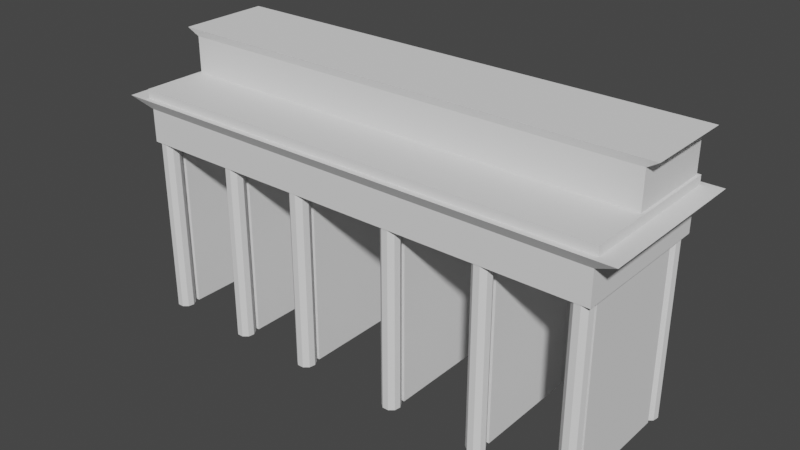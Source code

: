 # Source: brandenburgertor.blend  (saved by Blender 2.82.7; exported with 4.5.12 LTS)
import bpy
from mathutils import Matrix  # noqa: F401  (used for matrix-valued properties, if any)

bpy.ops.wm.read_factory_settings(use_empty=True)
scene = bpy.context.scene
scene.name = 'Scene'

# ---- collections
col_collection = bpy.data.collections.new('Collection'); scene.collection.children.link(col_collection)

# ---- world
world_world = bpy.data.worlds.new('World'); scene.world = world_world
world_world.use_nodes = True; world_world.node_tree.nodes.clear()
_N = world_world.node_tree.nodes; _L = world_world.node_tree.links
n0 = _N.new('ShaderNodeOutputWorld'); n0.name = 'World Output'; n0.location = (300, 300)
n1 = _N.new('ShaderNodeBackground'); n1.name = 'Background'; n1.location = (10, 300)
n1.inputs[0].default_value = (0.05088, 0.05088, 0.05088, 1.0)
_L.new(n1.outputs[0], n0.inputs[0])
n0.is_active_output = True
world_world.color = (0.05088, 0.05088, 0.05088)
world_world.use_sun_shadow = False
world_world.sun_shadow_jitter_overblur = 0.0

# ---- meshes
me_cylinder = bpy.data.meshes.new('Cylinder')
me_cylinder.from_pydata([(0.0, 1.56, -1.649), (0.0, 1.56, 28.5), (1.003, 1.195, -1.649), (1.003, 1.195, 28.5), (1.536, 0.2709, -1.649), (1.536, 0.2709, 28.5), (1.351, -0.78, -1.649), (1.351, -0.78, 28.5), (0.5336, -1.466, -1.649), (0.5336, -1.466, 28.5), (-0.5336, -1.466, -1.649), (-0.5336, -1.466, 28.5), (-1.351, -0.78, -1.649), (-1.351, -0.78, 28.5), (-1.536, 0.2709, -1.649), (-1.536, 0.2709, 28.5), (-1.003, 1.195, -1.649), (-1.003, 1.195, 28.5)], [], [(0, 1, 3, 2), (2, 3, 5, 4), (4, 5, 7, 6), (6, 7, 9, 8), (8, 9, 11, 10), (10, 11, 13, 12), (12, 13, 15, 14), (3, 1, 17, 15, 13, 11, 9, 7, 5), (14, 15, 17, 16), (16, 17, 1, 0), (0, 2, 4, 6, 8, 10, 12, 14, 16)])
_uv = me_cylinder.uv_layers.new(name='UVMap')
_uv.uv.foreach_set('vector', [1.0, 0.5, 1.0, 1.0, 0.8889, 1.0, 0.8889, 0.5, 0.8889, 0.5, 0.8889, 1.0, 0.7778, 1.0, 0.7778, 0.5, 0.7778, 0.5, 0.7778, 1.0, 0.6667, 1.0, 0.6667, 0.5, 0.6667, 0.5, 0.6667, 1.0, 0.5556, 1.0, 0.5556, 0.5, 0.5556, 0.5, 0.5556, 1.0, 0.4444, 1.0, 0.4444, 0.5, 0.4444, 0.5, 0.4444, 1.0, 0.3333, 1.0, 0.3333, 0.5, 0.3333, 0.5, 0.3333, 1.0, 0.2222, 1.0, 0.2222, 0.5, 0.4043, 0.4339, 0.25, 0.49, 0.09573, 0.4339, 0.01365, 0.2917, 0.04215, 0.13, 0.1679, 0.02447, 0.3321, 0.02447, 0.4578, 0.13, 0.4864, 0.2917, 0.2222, 0.5, 0.2222, 1.0, 0.1111, 1.0, 0.1111, 0.5, 0.1111, 0.5, 0.1111, 1.0, 4.47e-08, 1.0, 4.47e-08, 0.5, 0.75, 0.49, 0.9043, 0.4339, 0.9864, 0.2917, 0.9578, 0.13, 0.8321, 0.02447, 0.6679, 0.02447, 0.5422, 0.13, 0.5136, 0.2917, 0.5957, 0.4339])
me_cylinder.use_remesh_fix_poles = True
me_cylinder.use_remesh_preserve_attributes = False
me_cylinder.use_mirror_vertex_groups = False
me_cylinder.update()
me_cylinder_002 = bpy.data.meshes.new('Cylinder.002')
me_cylinder_002.from_pydata([(0.0, 1.5, -1.649), (0.0, 1.5, 28.5), (0.9642, 1.149, -1.649), (0.9642, 1.149, 28.5), (1.477, 0.2605, -1.649), (1.477, 0.2605, 28.5), (1.299, -0.75, -1.649), (1.299, -0.75, 28.5), (0.513, -1.41, -1.649), (0.513, -1.41, 28.5), (-0.513, -1.41, -1.649), (-0.513, -1.41, 28.5), (-1.299, -0.75, -1.649), (-1.299, -0.75, 28.5), (-1.477, 0.2605, -1.649), (-1.477, 0.2605, 28.5), (-0.9642, 1.149, -1.649), (-0.9642, 1.149, 28.5)], [], [(0, 1, 3, 2), (2, 3, 5, 4), (4, 5, 7, 6), (6, 7, 9, 8), (8, 9, 11, 10), (10, 11, 13, 12), (12, 13, 15, 14), (3, 1, 17, 15, 13, 11, 9, 7, 5), (14, 15, 17, 16), (16, 17, 1, 0), (0, 2, 4, 6, 8, 10, 12, 14, 16)])
_uv = me_cylinder_002.uv_layers.new(name='UVMap')
_uv.uv.foreach_set('vector', [1.0, 0.5, 1.0, 1.0, 0.8889, 1.0, 0.8889, 0.5, 0.8889, 0.5, 0.8889, 1.0, 0.7778, 1.0, 0.7778, 0.5, 0.7778, 0.5, 0.7778, 1.0, 0.6667, 1.0, 0.6667, 0.5, 0.6667, 0.5, 0.6667, 1.0, 0.5556, 1.0, 0.5556, 0.5, 0.5556, 0.5, 0.5556, 1.0, 0.4444, 1.0, 0.4444, 0.5, 0.4444, 0.5, 0.4444, 1.0, 0.3333, 1.0, 0.3333, 0.5, 0.3333, 0.5, 0.3333, 1.0, 0.2222, 1.0, 0.2222, 0.5, 0.4043, 0.4339, 0.25, 0.49, 0.09573, 0.4339, 0.01365, 0.2917, 0.04215, 0.13, 0.1679, 0.02447, 0.3321, 0.02447, 0.4578, 0.13, 0.4864, 0.2917, 0.2222, 0.5, 0.2222, 1.0, 0.1111, 1.0, 0.1111, 0.5, 0.1111, 0.5, 0.1111, 1.0, 4.47e-08, 1.0, 4.47e-08, 0.5, 0.75, 0.49, 0.9043, 0.4339, 0.9864, 0.2917, 0.9578, 0.13, 0.8321, 0.02447, 0.6679, 0.02447, 0.5422, 0.13, 0.5136, 0.2917, 0.5957, 0.4339])
me_cylinder_002.use_remesh_fix_poles = True
me_cylinder_002.use_remesh_preserve_attributes = False
me_cylinder_002.use_mirror_vertex_groups = False
me_cylinder_002.update()
me_cylinder_003 = bpy.data.meshes.new('Cylinder.003')
me_cylinder_003.from_pydata([(0.0, 1.5, -1.649), (0.0, 1.5, 28.5), (0.9642, 1.149, -1.649), (0.9642, 1.149, 28.5), (1.477, 0.2605, -1.649), (1.477, 0.2605, 28.5), (1.299, -0.75, -1.649), (1.299, -0.75, 28.5), (0.513, -1.41, -1.649), (0.513, -1.41, 28.5), (-0.513, -1.41, -1.649), (-0.513, -1.41, 28.5), (-1.299, -0.75, -1.649), (-1.299, -0.75, 28.5), (-1.477, 0.2605, -1.649), (-1.477, 0.2605, 28.5), (-0.9642, 1.149, -1.649), (-0.9642, 1.149, 28.5)], [], [(0, 1, 3, 2), (2, 3, 5, 4), (4, 5, 7, 6), (6, 7, 9, 8), (8, 9, 11, 10), (10, 11, 13, 12), (12, 13, 15, 14), (3, 1, 17, 15, 13, 11, 9, 7, 5), (14, 15, 17, 16), (16, 17, 1, 0), (0, 2, 4, 6, 8, 10, 12, 14, 16)])
_uv = me_cylinder_003.uv_layers.new(name='UVMap')
_uv.uv.foreach_set('vector', [1.0, 0.5, 1.0, 1.0, 0.8889, 1.0, 0.8889, 0.5, 0.8889, 0.5, 0.8889, 1.0, 0.7778, 1.0, 0.7778, 0.5, 0.7778, 0.5, 0.7778, 1.0, 0.6667, 1.0, 0.6667, 0.5, 0.6667, 0.5, 0.6667, 1.0, 0.5556, 1.0, 0.5556, 0.5, 0.5556, 0.5, 0.5556, 1.0, 0.4444, 1.0, 0.4444, 0.5, 0.4444, 0.5, 0.4444, 1.0, 0.3333, 1.0, 0.3333, 0.5, 0.3333, 0.5, 0.3333, 1.0, 0.2222, 1.0, 0.2222, 0.5, 0.4043, 0.4339, 0.25, 0.49, 0.09573, 0.4339, 0.01365, 0.2917, 0.04215, 0.13, 0.1679, 0.02447, 0.3321, 0.02447, 0.4578, 0.13, 0.4864, 0.2917, 0.2222, 0.5, 0.2222, 1.0, 0.1111, 1.0, 0.1111, 0.5, 0.1111, 0.5, 0.1111, 1.0, 4.47e-08, 1.0, 4.47e-08, 0.5, 0.75, 0.49, 0.9043, 0.4339, 0.9864, 0.2917, 0.9578, 0.13, 0.8321, 0.02447, 0.6679, 0.02447, 0.5422, 0.13, 0.5136, 0.2917, 0.5957, 0.4339])
me_cylinder_003.use_remesh_fix_poles = True
me_cylinder_003.use_remesh_preserve_attributes = False
me_cylinder_003.use_mirror_vertex_groups = False
me_cylinder_003.update()
me_cylinder_004 = bpy.data.meshes.new('Cylinder.004')
me_cylinder_004.from_pydata([(0.0, 1.5, -1.649), (0.0, 1.5, 28.5), (0.9642, 1.149, -1.649), (0.9642, 1.149, 28.5), (1.477, 0.2605, -1.649), (1.477, 0.2605, 28.5), (1.299, -0.75, -1.649), (1.299, -0.75, 28.5), (0.513, -1.41, -1.649), (0.513, -1.41, 28.5), (-0.513, -1.41, -1.649), (-0.513, -1.41, 28.5), (-1.299, -0.75, -1.649), (-1.299, -0.75, 28.5), (-1.477, 0.2605, -1.649), (-1.477, 0.2605, 28.5), (-0.9642, 1.149, -1.649), (-0.9642, 1.149, 28.5)], [], [(0, 1, 3, 2), (2, 3, 5, 4), (4, 5, 7, 6), (6, 7, 9, 8), (8, 9, 11, 10), (10, 11, 13, 12), (12, 13, 15, 14), (3, 1, 17, 15, 13, 11, 9, 7, 5), (14, 15, 17, 16), (16, 17, 1, 0), (0, 2, 4, 6, 8, 10, 12, 14, 16)])
_uv = me_cylinder_004.uv_layers.new(name='UVMap')
_uv.uv.foreach_set('vector', [1.0, 0.5, 1.0, 1.0, 0.8889, 1.0, 0.8889, 0.5, 0.8889, 0.5, 0.8889, 1.0, 0.7778, 1.0, 0.7778, 0.5, 0.7778, 0.5, 0.7778, 1.0, 0.6667, 1.0, 0.6667, 0.5, 0.6667, 0.5, 0.6667, 1.0, 0.5556, 1.0, 0.5556, 0.5, 0.5556, 0.5, 0.5556, 1.0, 0.4444, 1.0, 0.4444, 0.5, 0.4444, 0.5, 0.4444, 1.0, 0.3333, 1.0, 0.3333, 0.5, 0.3333, 0.5, 0.3333, 1.0, 0.2222, 1.0, 0.2222, 0.5, 0.4043, 0.4339, 0.25, 0.49, 0.09573, 0.4339, 0.01365, 0.2917, 0.04215, 0.13, 0.1679, 0.02447, 0.3321, 0.02447, 0.4578, 0.13, 0.4864, 0.2917, 0.2222, 0.5, 0.2222, 1.0, 0.1111, 1.0, 0.1111, 0.5, 0.1111, 0.5, 0.1111, 1.0, 4.47e-08, 1.0, 4.47e-08, 0.5, 0.75, 0.49, 0.9043, 0.4339, 0.9864, 0.2917, 0.9578, 0.13, 0.8321, 0.02447, 0.6679, 0.02447, 0.5422, 0.13, 0.5136, 0.2917, 0.5957, 0.4339])
me_cylinder_004.use_remesh_fix_poles = True
me_cylinder_004.use_remesh_preserve_attributes = False
me_cylinder_004.use_mirror_vertex_groups = False
me_cylinder_004.update()
me_cylinder_005 = bpy.data.meshes.new('Cylinder.005')
me_cylinder_005.from_pydata([(0.0, 1.5, -1.649), (0.0, 1.5, 28.5), (0.9642, 1.149, -1.649), (0.9642, 1.149, 28.5), (1.477, 0.2605, -1.649), (1.477, 0.2605, 28.5), (1.299, -0.75, -1.649), (1.299, -0.75, 28.5), (0.513, -1.41, -1.649), (0.513, -1.41, 28.5), (-0.513, -1.41, -1.649), (-0.513, -1.41, 28.5), (-1.299, -0.75, -1.649), (-1.299, -0.75, 28.5), (-1.477, 0.2605, -1.649), (-1.477, 0.2605, 28.5), (-0.9642, 1.149, -1.649), (-0.9642, 1.149, 28.5)], [], [(0, 1, 3, 2), (2, 3, 5, 4), (4, 5, 7, 6), (6, 7, 9, 8), (8, 9, 11, 10), (10, 11, 13, 12), (12, 13, 15, 14), (3, 1, 17, 15, 13, 11, 9, 7, 5), (14, 15, 17, 16), (16, 17, 1, 0), (0, 2, 4, 6, 8, 10, 12, 14, 16)])
_uv = me_cylinder_005.uv_layers.new(name='UVMap')
_uv.uv.foreach_set('vector', [1.0, 0.5, 1.0, 1.0, 0.8889, 1.0, 0.8889, 0.5, 0.8889, 0.5, 0.8889, 1.0, 0.7778, 1.0, 0.7778, 0.5, 0.7778, 0.5, 0.7778, 1.0, 0.6667, 1.0, 0.6667, 0.5, 0.6667, 0.5, 0.6667, 1.0, 0.5556, 1.0, 0.5556, 0.5, 0.5556, 0.5, 0.5556, 1.0, 0.4444, 1.0, 0.4444, 0.5, 0.4444, 0.5, 0.4444, 1.0, 0.3333, 1.0, 0.3333, 0.5, 0.3333, 0.5, 0.3333, 1.0, 0.2222, 1.0, 0.2222, 0.5, 0.4043, 0.4339, 0.25, 0.49, 0.09573, 0.4339, 0.01365, 0.2917, 0.04215, 0.13, 0.1679, 0.02447, 0.3321, 0.02447, 0.4578, 0.13, 0.4864, 0.2917, 0.2222, 0.5, 0.2222, 1.0, 0.1111, 1.0, 0.1111, 0.5, 0.1111, 0.5, 0.1111, 1.0, 4.47e-08, 1.0, 4.47e-08, 0.5, 0.75, 0.49, 0.9043, 0.4339, 0.9864, 0.2917, 0.9578, 0.13, 0.8321, 0.02447, 0.6679, 0.02447, 0.5422, 0.13, 0.5136, 0.2917, 0.5957, 0.4339])
me_cylinder_005.use_remesh_fix_poles = True
me_cylinder_005.use_remesh_preserve_attributes = False
me_cylinder_005.use_mirror_vertex_groups = False
me_cylinder_005.update()
me_cylinder_006 = bpy.data.meshes.new('Cylinder.006')
me_cylinder_006.from_pydata([(0.0, 1.5, -1.649), (0.0, 1.5, 28.5), (0.9642, 1.149, -1.649), (0.9642, 1.149, 28.5), (1.477, 0.2605, -1.649), (1.477, 0.2605, 28.5), (1.299, -0.75, -1.649), (1.299, -0.75, 28.5), (0.513, -1.41, -1.649), (0.513, -1.41, 28.5), (-0.513, -1.41, -1.649), (-0.513, -1.41, 28.5), (-1.299, -0.75, -1.649), (-1.299, -0.75, 28.5), (-1.477, 0.2605, -1.649), (-1.477, 0.2605, 28.5), (-0.9642, 1.149, -1.649), (-0.9642, 1.149, 28.5)], [], [(0, 1, 3, 2), (2, 3, 5, 4), (4, 5, 7, 6), (6, 7, 9, 8), (8, 9, 11, 10), (10, 11, 13, 12), (12, 13, 15, 14), (3, 1, 17, 15, 13, 11, 9, 7, 5), (14, 15, 17, 16), (16, 17, 1, 0), (0, 2, 4, 6, 8, 10, 12, 14, 16)])
_uv = me_cylinder_006.uv_layers.new(name='UVMap')
_uv.uv.foreach_set('vector', [1.0, 0.5, 1.0, 1.0, 0.8889, 1.0, 0.8889, 0.5, 0.8889, 0.5, 0.8889, 1.0, 0.7778, 1.0, 0.7778, 0.5, 0.7778, 0.5, 0.7778, 1.0, 0.6667, 1.0, 0.6667, 0.5, 0.6667, 0.5, 0.6667, 1.0, 0.5556, 1.0, 0.5556, 0.5, 0.5556, 0.5, 0.5556, 1.0, 0.4444, 1.0, 0.4444, 0.5, 0.4444, 0.5, 0.4444, 1.0, 0.3333, 1.0, 0.3333, 0.5, 0.3333, 0.5, 0.3333, 1.0, 0.2222, 1.0, 0.2222, 0.5, 0.4043, 0.4339, 0.25, 0.49, 0.09573, 0.4339, 0.01365, 0.2917, 0.04215, 0.13, 0.1679, 0.02447, 0.3321, 0.02447, 0.4578, 0.13, 0.4864, 0.2917, 0.2222, 0.5, 0.2222, 1.0, 0.1111, 1.0, 0.1111, 0.5, 0.1111, 0.5, 0.1111, 1.0, 4.47e-08, 1.0, 4.47e-08, 0.5, 0.75, 0.49, 0.9043, 0.4339, 0.9864, 0.2917, 0.9578, 0.13, 0.8321, 0.02447, 0.6679, 0.02447, 0.5422, 0.13, 0.5136, 0.2917, 0.5957, 0.4339])
me_cylinder_006.use_remesh_fix_poles = True
me_cylinder_006.use_remesh_preserve_attributes = False
me_cylinder_006.use_mirror_vertex_groups = False
me_cylinder_006.update()
me_cube_001 = bpy.data.meshes.new('Cube.001')
me_cube_001.from_pydata([(-1.0, -9.326, -15.33), (-1.0, -9.326, 14.78), (-1.0, 9.326, -15.33), (-1.0, 9.326, 14.78), (1.0, -9.326, -15.33), (1.0, -9.326, 14.78), (1.0, 9.326, -15.33), (1.0, 9.326, 14.78)], [], [(0, 1, 3, 2), (2, 3, 7, 6), (6, 7, 5, 4), (4, 5, 1, 0), (2, 6, 4, 0), (7, 3, 1, 5)])
_uv = me_cube_001.uv_layers.new(name='UVMap')
_uv.uv.foreach_set('vector', [0.375, 0.0, 0.625, 0.0, 0.625, 0.25, 0.375, 0.25, 0.375, 0.25, 0.625, 0.25, 0.625, 0.5, 0.375, 0.5, 0.375, 0.5, 0.625, 0.5, 0.625, 0.75, 0.375, 0.75, 0.375, 0.75, 0.625, 0.75, 0.625, 1.0, 0.375, 1.0, 0.125, 0.5, 0.375, 0.5, 0.375, 0.75, 0.125, 0.75, 0.625, 0.5, 0.875, 0.5, 0.875, 0.75, 0.625, 0.75])
me_cube_001.use_remesh_fix_poles = True
me_cube_001.use_remesh_preserve_attributes = False
me_cube_001.use_mirror_vertex_groups = False
me_cube_001.update()
me_cube_002 = bpy.data.meshes.new('Cube.002')
me_cube_002.from_pydata([(-1.0, -9.326, -15.33), (-1.0, -9.326, 14.78), (-1.0, 9.326, -15.33), (-1.0, 9.326, 14.78), (1.0, -9.326, -15.33), (1.0, -9.326, 14.78), (1.0, 9.326, -15.33), (1.0, 9.326, 14.78)], [], [(0, 1, 3, 2), (2, 3, 7, 6), (6, 7, 5, 4), (4, 5, 1, 0), (2, 6, 4, 0), (7, 3, 1, 5)])
_uv = me_cube_002.uv_layers.new(name='UVMap')
_uv.uv.foreach_set('vector', [0.375, 0.0, 0.625, 0.0, 0.625, 0.25, 0.375, 0.25, 0.375, 0.25, 0.625, 0.25, 0.625, 0.5, 0.375, 0.5, 0.375, 0.5, 0.625, 0.5, 0.625, 0.75, 0.375, 0.75, 0.375, 0.75, 0.625, 0.75, 0.625, 1.0, 0.375, 1.0, 0.125, 0.5, 0.375, 0.5, 0.375, 0.75, 0.125, 0.75, 0.625, 0.5, 0.875, 0.5, 0.875, 0.75, 0.625, 0.75])
me_cube_002.use_remesh_fix_poles = True
me_cube_002.use_remesh_preserve_attributes = False
me_cube_002.use_mirror_vertex_groups = False
me_cube_002.update()
me_cube_003 = bpy.data.meshes.new('Cube.003')
me_cube_003.from_pydata([(-1.0, -9.326, -15.33), (-1.0, -9.326, 14.78), (-1.0, 9.326, -15.33), (-1.0, 9.326, 14.78), (1.0, -9.326, -15.33), (1.0, -9.326, 14.78), (1.0, 9.326, -15.33), (1.0, 9.326, 14.78)], [], [(0, 1, 3, 2), (2, 3, 7, 6), (6, 7, 5, 4), (4, 5, 1, 0), (2, 6, 4, 0), (7, 3, 1, 5)])
_uv = me_cube_003.uv_layers.new(name='UVMap')
_uv.uv.foreach_set('vector', [0.375, 0.0, 0.625, 0.0, 0.625, 0.25, 0.375, 0.25, 0.375, 0.25, 0.625, 0.25, 0.625, 0.5, 0.375, 0.5, 0.375, 0.5, 0.625, 0.5, 0.625, 0.75, 0.375, 0.75, 0.375, 0.75, 0.625, 0.75, 0.625, 1.0, 0.375, 1.0, 0.125, 0.5, 0.375, 0.5, 0.375, 0.75, 0.125, 0.75, 0.625, 0.5, 0.875, 0.5, 0.875, 0.75, 0.625, 0.75])
me_cube_003.use_remesh_fix_poles = True
me_cube_003.use_remesh_preserve_attributes = False
me_cube_003.use_mirror_vertex_groups = False
me_cube_003.update()
me_cube_004 = bpy.data.meshes.new('Cube.004')
me_cube_004.from_pydata([(-1.0, -9.326, -15.33), (-1.0, -9.326, 14.78), (-1.0, 9.326, -15.33), (-1.0, 9.326, 14.78), (1.0, -9.326, -15.33), (1.0, -9.326, 14.78), (1.0, 9.326, -15.33), (1.0, 9.326, 14.78)], [], [(0, 1, 3, 2), (2, 3, 7, 6), (6, 7, 5, 4), (4, 5, 1, 0), (2, 6, 4, 0), (7, 3, 1, 5)])
_uv = me_cube_004.uv_layers.new(name='UVMap')
_uv.uv.foreach_set('vector', [0.375, 0.0, 0.625, 0.0, 0.625, 0.25, 0.375, 0.25, 0.375, 0.25, 0.625, 0.25, 0.625, 0.5, 0.375, 0.5, 0.375, 0.5, 0.625, 0.5, 0.625, 0.75, 0.375, 0.75, 0.375, 0.75, 0.625, 0.75, 0.625, 1.0, 0.375, 1.0, 0.125, 0.5, 0.375, 0.5, 0.375, 0.75, 0.125, 0.75, 0.625, 0.5, 0.875, 0.5, 0.875, 0.75, 0.625, 0.75])
me_cube_004.use_remesh_fix_poles = True
me_cube_004.use_remesh_preserve_attributes = False
me_cube_004.use_mirror_vertex_groups = False
me_cube_004.update()
me_cube_005 = bpy.data.meshes.new('Cube.005')
me_cube_005.from_pydata([(-1.0, -9.326, -15.33), (-1.0, -9.326, 14.78), (-1.0, 9.326, -15.33), (-1.0, 9.326, 14.78), (1.0, -9.326, -15.33), (1.0, -9.326, 14.78), (1.0, 9.326, -15.33), (1.0, 9.326, 14.78)], [], [(0, 1, 3, 2), (2, 3, 7, 6), (6, 7, 5, 4), (4, 5, 1, 0), (2, 6, 4, 0), (7, 3, 1, 5)])
_uv = me_cube_005.uv_layers.new(name='UVMap')
_uv.uv.foreach_set('vector', [0.375, 0.0, 0.625, 0.0, 0.625, 0.25, 0.375, 0.25, 0.375, 0.25, 0.625, 0.25, 0.625, 0.5, 0.375, 0.5, 0.375, 0.5, 0.625, 0.5, 0.625, 0.75, 0.375, 0.75, 0.375, 0.75, 0.625, 0.75, 0.625, 1.0, 0.375, 1.0, 0.125, 0.5, 0.375, 0.5, 0.375, 0.75, 0.125, 0.75, 0.625, 0.5, 0.875, 0.5, 0.875, 0.75, 0.625, 0.75])
me_cube_005.use_remesh_fix_poles = True
me_cube_005.use_remesh_preserve_attributes = False
me_cube_005.use_mirror_vertex_groups = False
me_cube_005.update()
me_cube_006 = bpy.data.meshes.new('Cube.006')
me_cube_006.from_pydata([(-1.0, -9.326, -15.33), (-1.0, -9.326, 14.78), (-1.0, 9.326, -15.33), (-1.0, 9.326, 14.78), (1.0, -9.326, -15.33), (1.0, -9.326, 14.78), (1.0, 9.326, -15.33), (1.0, 9.326, 14.78)], [], [(0, 1, 3, 2), (2, 3, 7, 6), (6, 7, 5, 4), (4, 5, 1, 0), (2, 6, 4, 0), (7, 3, 1, 5)])
_uv = me_cube_006.uv_layers.new(name='UVMap')
_uv.uv.foreach_set('vector', [0.375, 0.0, 0.625, 0.0, 0.625, 0.25, 0.375, 0.25, 0.375, 0.25, 0.625, 0.25, 0.625, 0.5, 0.375, 0.5, 0.375, 0.5, 0.625, 0.5, 0.625, 0.75, 0.375, 0.75, 0.375, 0.75, 0.625, 0.75, 0.625, 1.0, 0.375, 1.0, 0.125, 0.5, 0.375, 0.5, 0.375, 0.75, 0.125, 0.75, 0.625, 0.5, 0.875, 0.5, 0.875, 0.75, 0.625, 0.75])
me_cube_006.use_remesh_fix_poles = True
me_cube_006.use_remesh_preserve_attributes = False
me_cube_006.use_mirror_vertex_groups = False
me_cube_006.update()
me_cylinder_007 = bpy.data.meshes.new('Cylinder.007')
me_cylinder_007.from_pydata([(0.0, 1.56, -1.649), (0.0, 1.56, 28.5), (1.003, 1.195, -1.649), (1.003, 1.195, 28.5), (1.536, 0.2709, -1.649), (1.536, 0.2709, 28.5), (1.351, -0.78, -1.649), (1.351, -0.78, 28.5), (0.5336, -1.466, -1.649), (0.5336, -1.466, 28.5), (-0.5336, -1.466, -1.649), (-0.5336, -1.466, 28.5), (-1.351, -0.78, -1.649), (-1.351, -0.78, 28.5), (-1.536, 0.2709, -1.649), (-1.536, 0.2709, 28.5), (-1.003, 1.195, -1.649), (-1.003, 1.195, 28.5)], [], [(0, 1, 3, 2), (2, 3, 5, 4), (4, 5, 7, 6), (6, 7, 9, 8), (8, 9, 11, 10), (10, 11, 13, 12), (12, 13, 15, 14), (3, 1, 17, 15, 13, 11, 9, 7, 5), (14, 15, 17, 16), (16, 17, 1, 0), (0, 2, 4, 6, 8, 10, 12, 14, 16)])
_uv = me_cylinder_007.uv_layers.new(name='UVMap')
_uv.uv.foreach_set('vector', [1.0, 0.5, 1.0, 1.0, 0.8889, 1.0, 0.8889, 0.5, 0.8889, 0.5, 0.8889, 1.0, 0.7778, 1.0, 0.7778, 0.5, 0.7778, 0.5, 0.7778, 1.0, 0.6667, 1.0, 0.6667, 0.5, 0.6667, 0.5, 0.6667, 1.0, 0.5556, 1.0, 0.5556, 0.5, 0.5556, 0.5, 0.5556, 1.0, 0.4444, 1.0, 0.4444, 0.5, 0.4444, 0.5, 0.4444, 1.0, 0.3333, 1.0, 0.3333, 0.5, 0.3333, 0.5, 0.3333, 1.0, 0.2222, 1.0, 0.2222, 0.5, 0.4043, 0.4339, 0.25, 0.49, 0.09573, 0.4339, 0.01365, 0.2917, 0.04215, 0.13, 0.1679, 0.02447, 0.3321, 0.02447, 0.4578, 0.13, 0.4864, 0.2917, 0.2222, 0.5, 0.2222, 1.0, 0.1111, 1.0, 0.1111, 0.5, 0.1111, 0.5, 0.1111, 1.0, 4.47e-08, 1.0, 4.47e-08, 0.5, 0.75, 0.49, 0.9043, 0.4339, 0.9864, 0.2917, 0.9578, 0.13, 0.8321, 0.02447, 0.6679, 0.02447, 0.5422, 0.13, 0.5136, 0.2917, 0.5957, 0.4339])
me_cylinder_007.use_remesh_fix_poles = True
me_cylinder_007.use_remesh_preserve_attributes = False
me_cylinder_007.use_mirror_vertex_groups = False
me_cylinder_007.update()
me_cylinder_008 = bpy.data.meshes.new('Cylinder.008')
me_cylinder_008.from_pydata([(0.0, 1.5, -1.649), (0.0, 1.5, 28.5), (0.9642, 1.149, -1.649), (0.9642, 1.149, 28.5), (1.477, 0.2605, -1.649), (1.477, 0.2605, 28.5), (1.299, -0.75, -1.649), (1.299, -0.75, 28.5), (0.513, -1.41, -1.649), (0.513, -1.41, 28.5), (-0.513, -1.41, -1.649), (-0.513, -1.41, 28.5), (-1.299, -0.75, -1.649), (-1.299, -0.75, 28.5), (-1.477, 0.2605, -1.649), (-1.477, 0.2605, 28.5), (-0.9642, 1.149, -1.649), (-0.9642, 1.149, 28.5)], [], [(0, 1, 3, 2), (2, 3, 5, 4), (4, 5, 7, 6), (6, 7, 9, 8), (8, 9, 11, 10), (10, 11, 13, 12), (12, 13, 15, 14), (3, 1, 17, 15, 13, 11, 9, 7, 5), (14, 15, 17, 16), (16, 17, 1, 0), (0, 2, 4, 6, 8, 10, 12, 14, 16)])
_uv = me_cylinder_008.uv_layers.new(name='UVMap')
_uv.uv.foreach_set('vector', [1.0, 0.5, 1.0, 1.0, 0.8889, 1.0, 0.8889, 0.5, 0.8889, 0.5, 0.8889, 1.0, 0.7778, 1.0, 0.7778, 0.5, 0.7778, 0.5, 0.7778, 1.0, 0.6667, 1.0, 0.6667, 0.5, 0.6667, 0.5, 0.6667, 1.0, 0.5556, 1.0, 0.5556, 0.5, 0.5556, 0.5, 0.5556, 1.0, 0.4444, 1.0, 0.4444, 0.5, 0.4444, 0.5, 0.4444, 1.0, 0.3333, 1.0, 0.3333, 0.5, 0.3333, 0.5, 0.3333, 1.0, 0.2222, 1.0, 0.2222, 0.5, 0.4043, 0.4339, 0.25, 0.49, 0.09573, 0.4339, 0.01365, 0.2917, 0.04215, 0.13, 0.1679, 0.02447, 0.3321, 0.02447, 0.4578, 0.13, 0.4864, 0.2917, 0.2222, 0.5, 0.2222, 1.0, 0.1111, 1.0, 0.1111, 0.5, 0.1111, 0.5, 0.1111, 1.0, 4.47e-08, 1.0, 4.47e-08, 0.5, 0.75, 0.49, 0.9043, 0.4339, 0.9864, 0.2917, 0.9578, 0.13, 0.8321, 0.02447, 0.6679, 0.02447, 0.5422, 0.13, 0.5136, 0.2917, 0.5957, 0.4339])
me_cylinder_008.use_remesh_fix_poles = True
me_cylinder_008.use_remesh_preserve_attributes = False
me_cylinder_008.use_mirror_vertex_groups = False
me_cylinder_008.update()
me_cylinder_009 = bpy.data.meshes.new('Cylinder.009')
me_cylinder_009.from_pydata([(0.0, 1.5, -1.649), (0.0, 1.5, 28.5), (0.9642, 1.149, -1.649), (0.9642, 1.149, 28.5), (1.477, 0.2605, -1.649), (1.477, 0.2605, 28.5), (1.299, -0.75, -1.649), (1.299, -0.75, 28.5), (0.513, -1.41, -1.649), (0.513, -1.41, 28.5), (-0.513, -1.41, -1.649), (-0.513, -1.41, 28.5), (-1.299, -0.75, -1.649), (-1.299, -0.75, 28.5), (-1.477, 0.2605, -1.649), (-1.477, 0.2605, 28.5), (-0.9642, 1.149, -1.649), (-0.9642, 1.149, 28.5)], [], [(0, 1, 3, 2), (2, 3, 5, 4), (4, 5, 7, 6), (6, 7, 9, 8), (8, 9, 11, 10), (10, 11, 13, 12), (12, 13, 15, 14), (3, 1, 17, 15, 13, 11, 9, 7, 5), (14, 15, 17, 16), (16, 17, 1, 0), (0, 2, 4, 6, 8, 10, 12, 14, 16)])
_uv = me_cylinder_009.uv_layers.new(name='UVMap')
_uv.uv.foreach_set('vector', [1.0, 0.5, 1.0, 1.0, 0.8889, 1.0, 0.8889, 0.5, 0.8889, 0.5, 0.8889, 1.0, 0.7778, 1.0, 0.7778, 0.5, 0.7778, 0.5, 0.7778, 1.0, 0.6667, 1.0, 0.6667, 0.5, 0.6667, 0.5, 0.6667, 1.0, 0.5556, 1.0, 0.5556, 0.5, 0.5556, 0.5, 0.5556, 1.0, 0.4444, 1.0, 0.4444, 0.5, 0.4444, 0.5, 0.4444, 1.0, 0.3333, 1.0, 0.3333, 0.5, 0.3333, 0.5, 0.3333, 1.0, 0.2222, 1.0, 0.2222, 0.5, 0.4043, 0.4339, 0.25, 0.49, 0.09573, 0.4339, 0.01365, 0.2917, 0.04215, 0.13, 0.1679, 0.02447, 0.3321, 0.02447, 0.4578, 0.13, 0.4864, 0.2917, 0.2222, 0.5, 0.2222, 1.0, 0.1111, 1.0, 0.1111, 0.5, 0.1111, 0.5, 0.1111, 1.0, 4.47e-08, 1.0, 4.47e-08, 0.5, 0.75, 0.49, 0.9043, 0.4339, 0.9864, 0.2917, 0.9578, 0.13, 0.8321, 0.02447, 0.6679, 0.02447, 0.5422, 0.13, 0.5136, 0.2917, 0.5957, 0.4339])
me_cylinder_009.use_remesh_fix_poles = True
me_cylinder_009.use_remesh_preserve_attributes = False
me_cylinder_009.use_mirror_vertex_groups = False
me_cylinder_009.update()
me_cylinder_010 = bpy.data.meshes.new('Cylinder.010')
me_cylinder_010.from_pydata([(0.0, 1.5, -1.649), (0.0, 1.5, 28.5), (0.9642, 1.149, -1.649), (0.9642, 1.149, 28.5), (1.477, 0.2605, -1.649), (1.477, 0.2605, 28.5), (1.299, -0.75, -1.649), (1.299, -0.75, 28.5), (0.513, -1.41, -1.649), (0.513, -1.41, 28.5), (-0.513, -1.41, -1.649), (-0.513, -1.41, 28.5), (-1.299, -0.75, -1.649), (-1.299, -0.75, 28.5), (-1.477, 0.2605, -1.649), (-1.477, 0.2605, 28.5), (-0.9642, 1.149, -1.649), (-0.9642, 1.149, 28.5)], [], [(0, 1, 3, 2), (2, 3, 5, 4), (4, 5, 7, 6), (6, 7, 9, 8), (8, 9, 11, 10), (10, 11, 13, 12), (12, 13, 15, 14), (3, 1, 17, 15, 13, 11, 9, 7, 5), (14, 15, 17, 16), (16, 17, 1, 0), (0, 2, 4, 6, 8, 10, 12, 14, 16)])
_uv = me_cylinder_010.uv_layers.new(name='UVMap')
_uv.uv.foreach_set('vector', [1.0, 0.5, 1.0, 1.0, 0.8889, 1.0, 0.8889, 0.5, 0.8889, 0.5, 0.8889, 1.0, 0.7778, 1.0, 0.7778, 0.5, 0.7778, 0.5, 0.7778, 1.0, 0.6667, 1.0, 0.6667, 0.5, 0.6667, 0.5, 0.6667, 1.0, 0.5556, 1.0, 0.5556, 0.5, 0.5556, 0.5, 0.5556, 1.0, 0.4444, 1.0, 0.4444, 0.5, 0.4444, 0.5, 0.4444, 1.0, 0.3333, 1.0, 0.3333, 0.5, 0.3333, 0.5, 0.3333, 1.0, 0.2222, 1.0, 0.2222, 0.5, 0.4043, 0.4339, 0.25, 0.49, 0.09573, 0.4339, 0.01365, 0.2917, 0.04215, 0.13, 0.1679, 0.02447, 0.3321, 0.02447, 0.4578, 0.13, 0.4864, 0.2917, 0.2222, 0.5, 0.2222, 1.0, 0.1111, 1.0, 0.1111, 0.5, 0.1111, 0.5, 0.1111, 1.0, 4.47e-08, 1.0, 4.47e-08, 0.5, 0.75, 0.49, 0.9043, 0.4339, 0.9864, 0.2917, 0.9578, 0.13, 0.8321, 0.02447, 0.6679, 0.02447, 0.5422, 0.13, 0.5136, 0.2917, 0.5957, 0.4339])
me_cylinder_010.use_remesh_fix_poles = True
me_cylinder_010.use_remesh_preserve_attributes = False
me_cylinder_010.use_mirror_vertex_groups = False
me_cylinder_010.update()
me_cylinder_011 = bpy.data.meshes.new('Cylinder.011')
me_cylinder_011.from_pydata([(0.0, 1.5, -1.649), (0.0, 1.5, 28.5), (0.9642, 1.149, -1.649), (0.9642, 1.149, 28.5), (1.477, 0.2605, -1.649), (1.477, 0.2605, 28.5), (1.299, -0.75, -1.649), (1.299, -0.75, 28.5), (0.513, -1.41, -1.649), (0.513, -1.41, 28.5), (-0.513, -1.41, -1.649), (-0.513, -1.41, 28.5), (-1.299, -0.75, -1.649), (-1.299, -0.75, 28.5), (-1.477, 0.2605, -1.649), (-1.477, 0.2605, 28.5), (-0.9642, 1.149, -1.649), (-0.9642, 1.149, 28.5)], [], [(0, 1, 3, 2), (2, 3, 5, 4), (4, 5, 7, 6), (6, 7, 9, 8), (8, 9, 11, 10), (10, 11, 13, 12), (12, 13, 15, 14), (3, 1, 17, 15, 13, 11, 9, 7, 5), (14, 15, 17, 16), (16, 17, 1, 0), (0, 2, 4, 6, 8, 10, 12, 14, 16)])
_uv = me_cylinder_011.uv_layers.new(name='UVMap')
_uv.uv.foreach_set('vector', [1.0, 0.5, 1.0, 1.0, 0.8889, 1.0, 0.8889, 0.5, 0.8889, 0.5, 0.8889, 1.0, 0.7778, 1.0, 0.7778, 0.5, 0.7778, 0.5, 0.7778, 1.0, 0.6667, 1.0, 0.6667, 0.5, 0.6667, 0.5, 0.6667, 1.0, 0.5556, 1.0, 0.5556, 0.5, 0.5556, 0.5, 0.5556, 1.0, 0.4444, 1.0, 0.4444, 0.5, 0.4444, 0.5, 0.4444, 1.0, 0.3333, 1.0, 0.3333, 0.5, 0.3333, 0.5, 0.3333, 1.0, 0.2222, 1.0, 0.2222, 0.5, 0.4043, 0.4339, 0.25, 0.49, 0.09573, 0.4339, 0.01365, 0.2917, 0.04215, 0.13, 0.1679, 0.02447, 0.3321, 0.02447, 0.4578, 0.13, 0.4864, 0.2917, 0.2222, 0.5, 0.2222, 1.0, 0.1111, 1.0, 0.1111, 0.5, 0.1111, 0.5, 0.1111, 1.0, 4.47e-08, 1.0, 4.47e-08, 0.5, 0.75, 0.49, 0.9043, 0.4339, 0.9864, 0.2917, 0.9578, 0.13, 0.8321, 0.02447, 0.6679, 0.02447, 0.5422, 0.13, 0.5136, 0.2917, 0.5957, 0.4339])
me_cylinder_011.use_remesh_fix_poles = True
me_cylinder_011.use_remesh_preserve_attributes = False
me_cylinder_011.use_mirror_vertex_groups = False
me_cylinder_011.update()
me_cylinder_012 = bpy.data.meshes.new('Cylinder.012')
me_cylinder_012.from_pydata([(0.0, 1.5, -1.649), (0.0, 1.5, 28.5), (0.9642, 1.149, -1.649), (0.9642, 1.149, 28.5), (1.477, 0.2605, -1.649), (1.477, 0.2605, 28.5), (1.299, -0.75, -1.649), (1.299, -0.75, 28.5), (0.513, -1.41, -1.649), (0.513, -1.41, 28.5), (-0.513, -1.41, -1.649), (-0.513, -1.41, 28.5), (-1.299, -0.75, -1.649), (-1.299, -0.75, 28.5), (-1.477, 0.2605, -1.649), (-1.477, 0.2605, 28.5), (-0.9642, 1.149, -1.649), (-0.9642, 1.149, 28.5)], [], [(0, 1, 3, 2), (2, 3, 5, 4), (4, 5, 7, 6), (6, 7, 9, 8), (8, 9, 11, 10), (10, 11, 13, 12), (12, 13, 15, 14), (3, 1, 17, 15, 13, 11, 9, 7, 5), (14, 15, 17, 16), (16, 17, 1, 0), (0, 2, 4, 6, 8, 10, 12, 14, 16)])
_uv = me_cylinder_012.uv_layers.new(name='UVMap')
_uv.uv.foreach_set('vector', [1.0, 0.5, 1.0, 1.0, 0.8889, 1.0, 0.8889, 0.5, 0.8889, 0.5, 0.8889, 1.0, 0.7778, 1.0, 0.7778, 0.5, 0.7778, 0.5, 0.7778, 1.0, 0.6667, 1.0, 0.6667, 0.5, 0.6667, 0.5, 0.6667, 1.0, 0.5556, 1.0, 0.5556, 0.5, 0.5556, 0.5, 0.5556, 1.0, 0.4444, 1.0, 0.4444, 0.5, 0.4444, 0.5, 0.4444, 1.0, 0.3333, 1.0, 0.3333, 0.5, 0.3333, 0.5, 0.3333, 1.0, 0.2222, 1.0, 0.2222, 0.5, 0.4043, 0.4339, 0.25, 0.49, 0.09573, 0.4339, 0.01365, 0.2917, 0.04215, 0.13, 0.1679, 0.02447, 0.3321, 0.02447, 0.4578, 0.13, 0.4864, 0.2917, 0.2222, 0.5, 0.2222, 1.0, 0.1111, 1.0, 0.1111, 0.5, 0.1111, 0.5, 0.1111, 1.0, 4.47e-08, 1.0, 4.47e-08, 0.5, 0.75, 0.49, 0.9043, 0.4339, 0.9864, 0.2917, 0.9578, 0.13, 0.8321, 0.02447, 0.6679, 0.02447, 0.5422, 0.13, 0.5136, 0.2917, 0.5957, 0.4339])
me_cylinder_012.use_remesh_fix_poles = True
me_cylinder_012.use_remesh_preserve_attributes = False
me_cylinder_012.use_mirror_vertex_groups = False
me_cylinder_012.update()
me_cube_007 = bpy.data.meshes.new('Cube.007')
me_cube_007.from_pydata([(-39.4, -12.56, -1.0), (-39.92, -12.71, 6.32), (-39.4, 12.8, -1.0), (-39.92, 12.96, 6.32), (40.62, -12.56, -1.0), (41.14, -12.71, 6.32), (40.62, 12.8, -1.0), (41.14, 12.96, 6.32), (-39.4, -12.56, 4.535), (-39.4, 12.8, 4.535), (40.62, 12.8, 4.535), (40.62, -12.56, 4.535), (-43.08, -13.72, 6.32), (-43.08, 13.96, 6.32), (44.3, 13.96, 6.32), (44.3, -13.72, 6.32), (-39.92, -12.71, 6.32), (-39.92, 12.96, 6.32), (41.14, 12.96, 6.32), (41.14, -12.71, 6.32), (-39.92, -12.71, 7.791), (-39.92, 12.96, 7.791), (41.14, 12.96, 7.791), (41.14, -12.71, 7.791)], [], [(8, 12, 13, 9), (9, 13, 14, 10), (10, 14, 15, 11), (11, 15, 12, 8), (2, 6, 4, 0), (5, 7, 18, 19), (4, 11, 8, 0), (6, 10, 11, 4), (2, 9, 10, 6), (0, 8, 9, 2), (1, 3, 13, 12), (3, 7, 14, 13), (7, 5, 15, 14), (5, 1, 12, 15), (16, 19, 23, 20), (3, 1, 16, 17), (1, 5, 19, 16), (7, 3, 17, 18), (22, 21, 20, 23), (18, 17, 21, 22), (19, 18, 22, 23), (17, 16, 20, 21)])
_uv = me_cube_007.uv_layers.new(name='UVMap')
_uv.uv.foreach_set('vector', [0.5641, 0.0, 0.625, 0.0, 0.625, 0.25, 0.5641, 0.25, 0.5641, 0.25, 0.625, 0.25, 0.625, 0.5, 0.5641, 0.5, 0.5641, 0.5, 0.625, 0.5, 0.625, 0.75, 0.5641, 0.75, 0.5641, 0.75, 0.625, 0.75, 0.625, 1.0, 0.5641, 1.0, 0.125, 0.5, 0.375, 0.5, 0.375, 0.75, 0.125, 0.75, 0.634, 0.7409, 0.634, 0.5091, 0.634, 0.5091, 0.634, 0.7409, 0.375, 0.75, 0.5641, 0.75, 0.5641, 1.0, 0.375, 1.0, 0.375, 0.5, 0.5641, 0.5, 0.5641, 0.75, 0.375, 0.75, 0.375, 0.25, 0.5641, 0.25, 0.5641, 0.5, 0.375, 0.5, 0.375, 0.0, 0.5641, 0.0, 0.5641, 0.25, 0.375, 0.25, 0.866, 0.7409, 0.866, 0.5091, 0.875, 0.5, 0.875, 0.75, 0.866, 0.5091, 0.634, 0.5091, 0.625, 0.5, 0.875, 0.5, 0.634, 0.5091, 0.634, 0.7409, 0.625, 0.75, 0.625, 0.5, 0.634, 0.7409, 0.866, 0.7409, 0.875, 0.75, 0.625, 0.75, 0.866, 0.7409, 0.634, 0.7409, 0.634, 0.7409, 0.866, 0.7409, 0.866, 0.5091, 0.866, 0.7409, 0.866, 0.7409, 0.866, 0.5091, 0.866, 0.7409, 0.634, 0.7409, 0.634, 0.7409, 0.866, 0.7409, 0.634, 0.5091, 0.866, 0.5091, 0.866, 0.5091, 0.634, 0.5091, 0.634, 0.5091, 0.866, 0.5091, 0.866, 0.7409, 0.634, 0.7409, 0.634, 0.5091, 0.866, 0.5091, 0.866, 0.5091, 0.634, 0.5091, 0.634, 0.7409, 0.634, 0.5091, 0.634, 0.5091, 0.634, 0.7409, 0.866, 0.5091, 0.866, 0.7409, 0.866, 0.7409, 0.866, 0.5091])
me_cube_007.use_remesh_fix_poles = True
me_cube_007.use_remesh_preserve_attributes = False
me_cube_007.use_mirror_vertex_groups = False
me_cube_007.update()
me_cube_008 = bpy.data.meshes.new('Cube.008')
me_cube_008.from_pydata([(-1.0, -1.0, -1.0), (-1.048, -1.094, 1.0), (-1.0, 2.967, -1.0), (-1.048, 3.061, 1.0), (1.0, -1.0, -1.0), (1.048, -1.094, 1.0), (1.0, 2.967, -1.0), (1.048, 3.061, 1.0), (-1.0, -1.0, 0.6657), (-1.0, 2.967, 0.6657), (1.0, 2.967, 0.6657), (1.0, -1.0, 0.6657)], [], [(8, 1, 3, 9), (9, 3, 7, 10), (10, 7, 5, 11), (11, 5, 1, 8), (2, 6, 4, 0), (7, 3, 1, 5), (4, 11, 8, 0), (6, 10, 11, 4), (2, 9, 10, 6), (0, 8, 9, 2)])
_uv = me_cube_008.uv_layers.new(name='UVMap')
_uv.uv.foreach_set('vector', [0.5832, 0.0, 0.625, 0.0, 0.625, 0.25, 0.5832, 0.25, 0.5832, 0.25, 0.625, 0.25, 0.625, 0.5, 0.5832, 0.5, 0.5832, 0.5, 0.625, 0.5, 0.625, 0.75, 0.5832, 0.75, 0.5832, 0.75, 0.625, 0.75, 0.625, 1.0, 0.5832, 1.0, 0.125, 0.5, 0.375, 0.5, 0.375, 0.75, 0.125, 0.75, 0.625, 0.5, 0.875, 0.5, 0.875, 0.75, 0.625, 0.75, 0.375, 0.75, 0.5832, 0.75, 0.5832, 1.0, 0.375, 1.0, 0.375, 0.5, 0.5832, 0.5, 0.5832, 0.75, 0.375, 0.75, 0.375, 0.25, 0.5832, 0.25, 0.5832, 0.5, 0.375, 0.5, 0.375, 0.0, 0.5832, 0.0, 0.5832, 0.25, 0.375, 0.25])
me_cube_008.use_remesh_fix_poles = True
me_cube_008.use_remesh_preserve_attributes = False
me_cube_008.use_mirror_vertex_groups = False
me_cube_008.update()

# ---- objects
ob_cylinder = bpy.data.objects.new('Cylinder', me_cylinder)
ob_cylinder_001 = bpy.data.objects.new('Cylinder.001', me_cylinder_002)
ob_cylinder_002 = bpy.data.objects.new('Cylinder.002', me_cylinder_003)
ob_cylinder_003 = bpy.data.objects.new('Cylinder.003', me_cylinder_004)
ob_cylinder_004 = bpy.data.objects.new('Cylinder.004', me_cylinder_005)
ob_cylinder_005 = bpy.data.objects.new('Cylinder.005', me_cylinder_006)
ob_cube = bpy.data.objects.new('Cube', me_cube_001)
ob_cube_001 = bpy.data.objects.new('Cube.001', me_cube_002)
ob_cube_002 = bpy.data.objects.new('Cube.002', me_cube_003)
ob_cube_003 = bpy.data.objects.new('Cube.003', me_cube_004)
ob_cube_004 = bpy.data.objects.new('Cube.004', me_cube_005)
ob_cube_005 = bpy.data.objects.new('Cube.005', me_cube_006)
ob_cylinder_006 = bpy.data.objects.new('Cylinder.006', me_cylinder_007)
ob_cylinder_007 = bpy.data.objects.new('Cylinder.007', me_cylinder_008)
ob_cylinder_008 = bpy.data.objects.new('Cylinder.008', me_cylinder_009)
ob_cylinder_009 = bpy.data.objects.new('Cylinder.009', me_cylinder_010)
ob_cylinder_010 = bpy.data.objects.new('Cylinder.010', me_cylinder_011)
ob_cylinder_011 = bpy.data.objects.new('Cylinder.011', me_cylinder_012)
ob_cube_006 = bpy.data.objects.new('Cube.006', me_cube_007)
ob_cube_007 = bpy.data.objects.new('Cube.007', me_cube_008)

# ---- transforms, parenting, visibility, modifiers, constraints
ob_cylinder.location = (0.0, 0.0, 0.9971)
ob_cylinder.lineart.crease_threshold = 0.0
ob_cylinder_001.location = (-13.75, 0.0, 0.9971)
ob_cylinder_001.lineart.crease_threshold = 0.0
ob_cylinder_002.location = (-28.59, 0.0, 0.9971)
ob_cylinder_002.lineart.crease_threshold = 0.0
ob_cylinder_003.location = (17.42, 0.0, 0.9971)
ob_cylinder_003.lineart.crease_threshold = 0.0
ob_cylinder_004.location = (32.93, 0.0, 0.9971)
ob_cylinder_004.lineart.crease_threshold = 0.0
ob_cylinder_005.location = (47.89, 0.0, 0.9971)
ob_cylinder_005.lineart.crease_threshold = 0.0
ob_cube.location = (0.0, 11.11, 14.7)
ob_cube.lineart.crease_threshold = 0.0
ob_cube_001.location = (-13.75, 11.11, 14.7)
ob_cube_001.lineart.crease_threshold = 0.0
ob_cube_002.location = (-28.56, 11.11, 14.7)
ob_cube_002.lineart.crease_threshold = 0.0
ob_cube_003.location = (17.39, 11.11, 14.7)
ob_cube_003.lineart.crease_threshold = 0.0
ob_cube_004.location = (32.91, 11.11, 14.7)
ob_cube_004.lineart.crease_threshold = 0.0
ob_cube_005.location = (47.83, 11.11, 14.7)
ob_cube_005.lineart.crease_threshold = 0.0
ob_cylinder_006.location = (0.0, 22.17, 0.9971)
ob_cylinder_006.lineart.crease_threshold = 0.0
ob_cylinder_007.location = (-13.75, 22.17, 0.9971)
ob_cylinder_007.lineart.crease_threshold = 0.0
ob_cylinder_008.location = (-28.59, 22.17, 0.9971)
ob_cylinder_008.lineart.crease_threshold = 0.0
ob_cylinder_009.location = (17.42, 22.17, 0.9971)
ob_cylinder_009.lineart.crease_threshold = 0.0
ob_cylinder_010.location = (32.93, 22.17, 0.9971)
ob_cylinder_010.lineart.crease_threshold = 0.0
ob_cylinder_011.location = (47.89, 22.17, 0.9971)
ob_cylinder_011.lineart.crease_threshold = 0.0
ob_cube_006.location = (9.138, 11.06, 30.24)
ob_cube_006.lineart.crease_threshold = 0.0
ob_cube_007.location = (9.822, 12.51, 41.68)
ob_cube_007.scale = (40.03, 3.724, 3.724)
ob_cube_007.lineart.crease_threshold = 0.0

# ---- collection membership
col_collection.objects.link(ob_cylinder)
col_collection.objects.link(ob_cylinder_001)
col_collection.objects.link(ob_cylinder_002)
col_collection.objects.link(ob_cylinder_003)
col_collection.objects.link(ob_cylinder_004)
col_collection.objects.link(ob_cylinder_005)
col_collection.objects.link(ob_cube)
col_collection.objects.link(ob_cube_001)
col_collection.objects.link(ob_cube_002)
col_collection.objects.link(ob_cube_003)
col_collection.objects.link(ob_cube_004)
col_collection.objects.link(ob_cube_005)
col_collection.objects.link(ob_cylinder_006)
col_collection.objects.link(ob_cylinder_007)
col_collection.objects.link(ob_cylinder_008)
col_collection.objects.link(ob_cylinder_009)
col_collection.objects.link(ob_cylinder_010)
col_collection.objects.link(ob_cylinder_011)
col_collection.objects.link(ob_cube_006)
col_collection.objects.link(ob_cube_007)

# ---- scene / render settings (as saved in the file)
scene.frame_start = 1; scene.frame_end = 250; scene.frame_set(1)
scene.render.engine = 'BLENDER_EEVEE_NEXT'
scene.cycles.use_denoising = False
scene.cycles.samples = 128
scene.cycles.sampling_pattern = 'TABULATED_SOBOL'
scene.cycles.use_adaptive_sampling = False
scene.cycles.use_light_tree = False
scene.view_settings.view_transform = 'Filmic'
bpy.context.view_layer.update()

# ---- added for rendering (the .blend has no active camera and no usable light): camera, sun
cam_auto = bpy.data.cameras.new('AutoCamera')
cam_auto.lens = 50.0
cam_auto.sensor_width = 36.0
cam_auto.clip_end = 1665.53
ob_auto_camera = bpy.data.objects.new('AutoCamera', cam_auto)
scene.collection.objects.link(ob_auto_camera)
ob_auto_camera.location = (104.651, -102.7, 98.2986)
ob_auto_camera.rotation_euler = (1.09748, -7.21219e-08, 0.694738)
scene.camera = ob_auto_camera
light_auto_sun = bpy.data.lights.new('AutoSun', 'SUN')
light_auto_sun.energy = 3.0
light_auto_sun.angle = 0.0523599
ob_auto_sun = bpy.data.objects.new('AutoSun', light_auto_sun)
scene.collection.objects.link(ob_auto_sun)
ob_auto_sun.rotation_euler = (0.872665, 0.174533, 0.523599)
bpy.context.view_layer.update()
